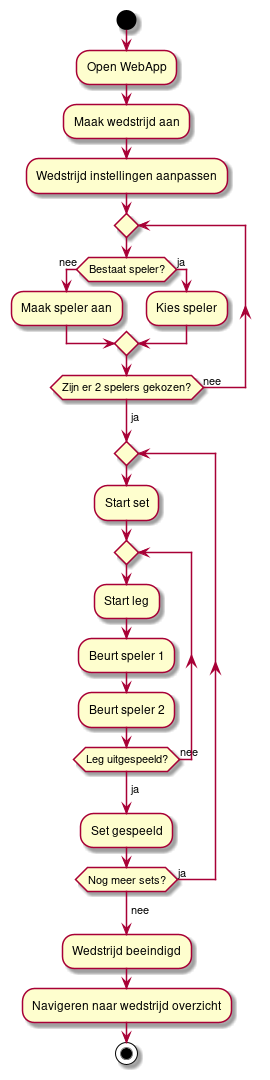

The diagram above was rendered by PlantUML. Its source (embedded in the PNG):
@startuml
'https://plantuml.com/activity-diagram-beta
start
    :Open WebApp;
    :Maak wedstrijd aan;
    :Wedstrijd instellingen aanpassen;
repeat
if (Bestaat speler?) then (nee)
    :Maak speler aan;
else (ja)
    :Kies speler;
endif
repeat while (Zijn er 2 spelers gekozen?) is (nee)
    ->ja;
repeat
    :Start set;
repeat
    :Start leg;
    :Beurt speler 1;
    :Beurt speler 2;
repeat while (Leg uitgespeeld?) is (nee)
    ->ja;
:Set gespeeld;
repeat while (Nog meer sets?) is (ja)
    ->nee;
:Wedstrijd beeindigd;
:Navigeren naar wedstrijd overzicht;


/'repeat
    :LegUitspelen;
    :SetUitgespeeld;
repeat while (Meer wedstrijden?) is (ja)
->nee;
:WedstrijdBeeindigen;'/
stop

@enduml